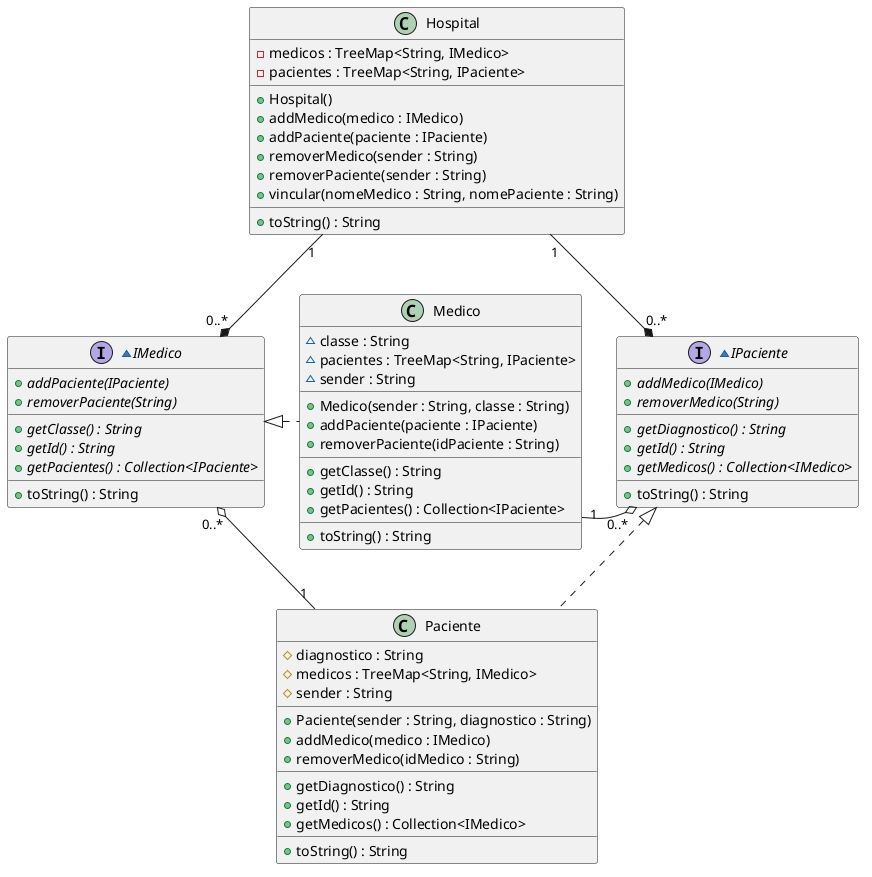

The diagram above was rendered by PlantUML. Its source (embedded in the PNG):
@startuml

class Hospital {
  - medicos : TreeMap<String, IMedico>
  - pacientes : TreeMap<String, IPaciente>
  __
  + Hospital()
  + addMedico(medico : IMedico)
  + addPaciente(paciente : IPaciente)
  + removerMedico(sender : String)
  + removerPaciente(sender : String)
  + vincular(nomeMedico : String, nomePaciente : String)
  __
  + toString() : String
}
~interface IMedico {
  + addPaciente(IPaciente) {abstract}
  + removerPaciente(String) {abstract}
  __
  + getClasse() : String {abstract}
  + getId() : String {abstract}
  + getPacientes() : Collection<IPaciente> {abstract}
  __
  + toString() : String
}
~interface IPaciente {
  + addMedico(IMedico) {abstract}
  + removerMedico(String) {abstract}
  __
  + getDiagnostico() : String {abstract}
  + getId() : String {abstract}
  + getMedicos() : Collection<IMedico> {abstract}
  __
  + toString() : String
}
class Medico {
  ~ classe : String
  ~ pacientes : TreeMap<String, IPaciente>
  ~ sender : String
  __
  + Medico(sender : String, classe : String)
  + addPaciente(paciente : IPaciente)
  + removerPaciente(idPaciente : String)
  __
  + getClasse() : String
  + getId() : String
  + getPacientes() : Collection<IPaciente>
  __
  + toString() : String
}
class Paciente {
  # diagnostico : String
  # medicos : TreeMap<String, IMedico>
  # sender : String
  __
  + Paciente(sender : String, diagnostico : String)
  + addMedico(medico : IMedico)
  + removerMedico(idMedico : String)
  __
  + getDiagnostico() : String
  + getId() : String
  + getMedicos() : Collection<IMedico>
  __
  + toString() : String
}

Medico .u|> IMedico 
IPaciente <|.. Paciente 
Medico "1" -o "0..*" IPaciente
Medico "1" -[hidden]-----> "0..*" IPaciente
IMedico "0..*" o- "1" Paciente
Hospital "1" --* "0..*" IMedico
Hospital "1" -* "0..*" IPaciente

@enduml